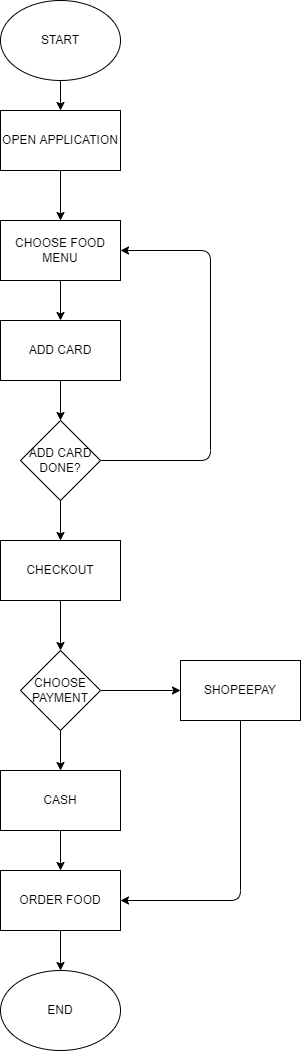

The diagram above was exported from draw.io. Its source (the exported page's mxGraphModel, read from the mxfile embedded in the PNG):
<mxGraphModel dx="346" dy="560" grid="1" gridSize="10" guides="1" tooltips="1" connect="1" arrows="1" fold="1" page="1" pageScale="1" pageWidth="850" pageHeight="1100" math="0" shadow="0">
  <root>
    <mxCell id="0" />
    <mxCell id="1" parent="0" />
    <mxCell id="13" style="edgeStyle=none;html=1;entryX=0.5;entryY=0;entryDx=0;entryDy=0;" edge="1" parent="1" source="2" target="3">
      <mxGeometry relative="1" as="geometry" />
    </mxCell>
    <mxCell id="2" value="START" style="ellipse;whiteSpace=wrap;html=1;" parent="1" vertex="1">
      <mxGeometry x="110" y="150" width="120" height="80" as="geometry" />
    </mxCell>
    <mxCell id="14" style="edgeStyle=none;html=1;entryX=0.5;entryY=0;entryDx=0;entryDy=0;" edge="1" parent="1" source="3" target="4">
      <mxGeometry relative="1" as="geometry" />
    </mxCell>
    <mxCell id="3" value="OPEN APPLICATION" style="rounded=0;whiteSpace=wrap;html=1;" vertex="1" parent="1">
      <mxGeometry x="110" y="260" width="120" height="60" as="geometry" />
    </mxCell>
    <mxCell id="15" style="edgeStyle=none;html=1;entryX=0.5;entryY=0;entryDx=0;entryDy=0;" edge="1" parent="1" source="4" target="5">
      <mxGeometry relative="1" as="geometry" />
    </mxCell>
    <mxCell id="4" value="CHOOSE FOOD MENU" style="rounded=0;whiteSpace=wrap;html=1;" vertex="1" parent="1">
      <mxGeometry x="110" y="370" width="120" height="60" as="geometry" />
    </mxCell>
    <mxCell id="16" style="edgeStyle=none;html=1;entryX=0.5;entryY=0;entryDx=0;entryDy=0;" edge="1" parent="1" source="5" target="6">
      <mxGeometry relative="1" as="geometry" />
    </mxCell>
    <mxCell id="5" value="ADD CARD" style="rounded=0;whiteSpace=wrap;html=1;" vertex="1" parent="1">
      <mxGeometry x="110" y="470" width="120" height="60" as="geometry" />
    </mxCell>
    <mxCell id="17" style="edgeStyle=none;html=1;entryX=1;entryY=0.5;entryDx=0;entryDy=0;" edge="1" parent="1" source="6" target="4">
      <mxGeometry relative="1" as="geometry">
        <Array as="points">
          <mxPoint x="320" y="610" />
          <mxPoint x="320" y="400" />
        </Array>
      </mxGeometry>
    </mxCell>
    <mxCell id="18" style="edgeStyle=none;html=1;" edge="1" parent="1" source="6" target="7">
      <mxGeometry relative="1" as="geometry" />
    </mxCell>
    <mxCell id="6" value="ADD CARD DONE?" style="rhombus;whiteSpace=wrap;html=1;" vertex="1" parent="1">
      <mxGeometry x="130" y="570" width="80" height="80" as="geometry" />
    </mxCell>
    <mxCell id="19" style="edgeStyle=none;html=1;" edge="1" parent="1" source="7" target="23">
      <mxGeometry relative="1" as="geometry">
        <mxPoint x="170" y="810" as="targetPoint" />
      </mxGeometry>
    </mxCell>
    <mxCell id="7" value="CHECKOUT" style="rounded=0;whiteSpace=wrap;html=1;" vertex="1" parent="1">
      <mxGeometry x="110" y="690" width="120" height="60" as="geometry" />
    </mxCell>
    <mxCell id="21" style="edgeStyle=none;html=1;entryX=0.5;entryY=0;entryDx=0;entryDy=0;" edge="1" parent="1" target="10">
      <mxGeometry relative="1" as="geometry">
        <mxPoint x="170" y="870" as="sourcePoint" />
      </mxGeometry>
    </mxCell>
    <mxCell id="25" style="edgeStyle=none;html=1;entryX=1;entryY=0.5;entryDx=0;entryDy=0;" edge="1" parent="1" source="9" target="11">
      <mxGeometry relative="1" as="geometry">
        <Array as="points">
          <mxPoint x="350" y="1050" />
        </Array>
      </mxGeometry>
    </mxCell>
    <mxCell id="9" value="SHOPEEPAY" style="rounded=0;whiteSpace=wrap;html=1;" vertex="1" parent="1">
      <mxGeometry x="290" y="810" width="120" height="60" as="geometry" />
    </mxCell>
    <mxCell id="22" style="edgeStyle=none;html=1;" edge="1" parent="1" source="10" target="11">
      <mxGeometry relative="1" as="geometry" />
    </mxCell>
    <mxCell id="10" value="CASH" style="rounded=0;whiteSpace=wrap;html=1;" vertex="1" parent="1">
      <mxGeometry x="110" y="920" width="120" height="60" as="geometry" />
    </mxCell>
    <mxCell id="26" style="edgeStyle=none;html=1;" edge="1" parent="1" source="11" target="12">
      <mxGeometry relative="1" as="geometry" />
    </mxCell>
    <mxCell id="11" value="ORDER FOOD" style="rounded=0;whiteSpace=wrap;html=1;" vertex="1" parent="1">
      <mxGeometry x="110" y="1020" width="120" height="60" as="geometry" />
    </mxCell>
    <mxCell id="12" value="END" style="ellipse;whiteSpace=wrap;html=1;" vertex="1" parent="1">
      <mxGeometry x="110" y="1120" width="120" height="80" as="geometry" />
    </mxCell>
    <mxCell id="24" style="edgeStyle=none;html=1;" edge="1" parent="1" source="23" target="9">
      <mxGeometry relative="1" as="geometry" />
    </mxCell>
    <mxCell id="23" value="CHOOSE PAYMENT" style="rhombus;whiteSpace=wrap;html=1;" vertex="1" parent="1">
      <mxGeometry x="130" y="800" width="80" height="80" as="geometry" />
    </mxCell>
  </root>
</mxGraphModel>